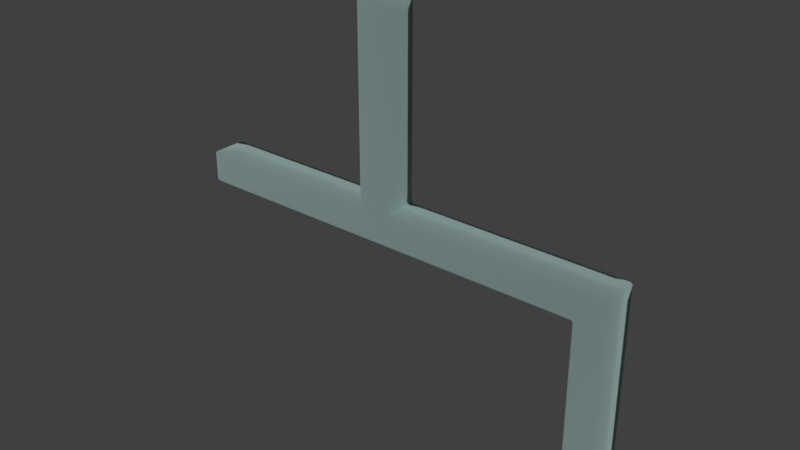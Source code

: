 # Source: peace_1.blend  (saved by Blender 2.79.0; exported with 4.5.12 LTS)
import bpy
from mathutils import Matrix  # noqa: F401  (used for matrix-valued properties, if any)

bpy.ops.wm.read_factory_settings(use_empty=True)
scene = bpy.context.scene
scene.name = 'Scene'

# ---- collections
col_collection_1 = bpy.data.collections.new('Collection 1'); scene.collection.children.link(col_collection_1)

# ---- materials (node trees are filled in below, after node groups)
mat_material_004 = bpy.data.materials.new('Material.004')
mat_material_004.alpha_threshold = 0.0
mat_material_004.roughness = 0.5

# ---- material node trees
mat_material_004.use_nodes = True; mat_material_004.node_tree.nodes.clear()
_N = mat_material_004.node_tree.nodes; _L = mat_material_004.node_tree.links
n0 = _N.new('ShaderNodeOutputMaterial'); n0.name = 'Material Output'; n0.location = (300, 300)
n1 = _N.new('ShaderNodeBsdfAnisotropic'); n1.name = 'Glossy BSDF'; n1.location = (10, 300)
n1.distribution = 'GGX'
n1.inputs[0].default_value = (0.5776, 0.7991, 0.7758, 1.0)
n1.inputs[1].default_value = 1.0
_L.new(n1.outputs[0], n0.inputs[0])
n0.is_active_output = True

# ---- world
world_world = bpy.data.worlds.new('World'); scene.world = world_world
world_world.color = (0.05088, 0.05088, 0.05088)
world_world.use_sun_shadow = False
world_world.sun_shadow_jitter_overblur = 0.0
world_world.cycles.sampling_method = 'MANUAL'

# ---- meshes
me_plane_000 = bpy.data.meshes.new('Plane.000')
me_plane_000.from_pydata([(0.3786, -0.8714, 0.0), (0.3786, -0.8786, 0.0), (0.3714, -0.8786, 0.0), (0.3714, -0.8714, 0.0), (0.3161, -0.8714, 0.0), (0.3161, -0.8786, 0.0), (0.3089, -0.8786, 0.0), (0.3089, -0.8714, 0.0), (0.2536, -0.8714, 0.0), (0.2536, -0.8786, 0.0), (0.2464, -0.8786, 0.0), (0.2464, -0.8714, 0.0), (0.1911, -0.8714, 0.0), (0.1911, -0.8786, 0.0), (0.1839, -0.8786, 0.0), (0.1839, -0.8714, 0.0), (0.1286, -0.8714, 0.0), (0.1286, -0.8786, 0.0), (0.1214, -0.8786, 0.0), (0.1214, -0.8714, 0.0), (0.06612, -0.8714, 0.0), (0.06612, -0.8786, 0.0), (0.05888, -0.8786, 0.0), (0.05888, -0.8714, 0.0), (0.00362, -0.8714, 0.0), (0.00362, -0.8786, 0.0), (-0.00362, -0.8786, 0.0), (-0.00362, -0.8714, 0.0), (0.00362, -0.8161, 0.0), (-0.00362, -0.8161, 0.0), (-0.00362, -0.8089, 0.0), (0.00362, -0.8089, 0.0), (0.00362, -0.7536, 0.0), (-0.00362, -0.7536, 0.0), (-0.00362, -0.7464, 0.0), (0.00362, -0.7464, 0.0), (0.00362, -0.6911, 0.0), (-0.00362, -0.6911, 0.0), (-0.00362, -0.6839, 0.0), (0.00362, -0.6839, 0.0), (0.00362, -0.6286, 0.0), (-0.00362, -0.6286, 0.0), (-0.00362, -0.6214, 0.0), (0.00362, -0.6214, 0.0), (0.00362, -0.5661, 0.0), (-0.00362, -0.5661, 0.0), (-0.00362, -0.5589, 0.0), (0.00362, -0.5589, 0.0), (0.00362, -0.5036, 0.0), (-0.00362, -0.5036, 0.0), (-0.00362, -0.4964, 0.0), (0.00362, -0.4964, 0.0), (0.00362, -0.4339, 0.0), (0.00362, -0.4411, 0.0), (-0.00362, -0.4411, 0.0), (-0.00362, -0.4339, 0.0), (-0.05888, -0.4339, 0.0), (-0.05888, -0.4411, 0.0), (-0.06612, -0.4411, 0.0), (-0.06612, -0.4339, 0.0), (-0.1214, -0.4339, 0.0), (-0.1214, -0.4411, 0.0), (-0.1286, -0.4411, 0.0), (-0.1286, -0.4339, 0.0), (-0.1839, -0.4339, 0.0), (-0.1839, -0.4411, 0.0), (-0.1911, -0.4411, 0.0), (-0.1911, -0.4339, 0.0), (-0.2464, -0.4339, 0.0), (-0.2464, -0.4411, 0.0), (-0.2536, -0.4411, 0.0), (-0.2536, -0.4339, 0.0), (-0.3089, -0.4339, 0.0), (-0.3089, -0.4411, 0.0), (-0.3161, -0.4411, 0.0), (-0.3161, -0.4339, 0.0), (-0.3714, -0.4339, 0.0), (-0.3714, -0.4411, 0.0), (-0.3786, -0.4411, 0.0), (-0.3786, -0.4339, 0.0), (0.00362, -0.3786, 0.0), (-0.00362, -0.3786, 0.0), (-0.00362, -0.3714, 0.0), (0.00362, -0.3714, 0.0), (-0.00362, -0.4724, 0.0), (-0.00362, -0.4651, 0.0), (0.00362, -0.4651, 0.0), (0.00362, -0.4724, 0.0), (-0.06612, -0.4651, 0.0), (-0.05888, -0.4651, 0.0), (-0.05888, -0.4688, 0.00362), (-0.06612, -0.4688, 0.00362), (0.00362, -0.3161, 0.0), (-0.00362, -0.3161, 0.0), (-0.00362, -0.3089, 0.0), (0.00362, -0.3089, 0.0), (-0.1286, -0.4651, 0.0), (-0.1214, -0.4651, 0.0), (-0.1214, -0.4688, 0.00362), (-0.1286, -0.4688, 0.00362), (-0.1911, -0.4651, 0.0), (-0.1839, -0.4651, 0.0), (-0.1839, -0.4688, 0.00362), (-0.1911, -0.4688, 0.00362), (0.00362, -0.2536, 0.0), (-0.00362, -0.2536, 0.0), (-0.00362, -0.2464, 0.0), (0.00362, -0.2464, 0.0), (-0.2536, -0.4651, 0.0), (-0.2464, -0.4651, 0.0), (-0.2464, -0.4688, 0.00362), (-0.2536, -0.4688, 0.00362), (-0.3161, -0.4651, 0.0), (-0.3089, -0.4651, 0.0), (-0.3089, -0.4688, 0.00362), (-0.3161, -0.4688, 0.00362), (0.00362, -0.1911, 0.0), (-0.00362, -0.1911, 0.0), (-0.00362, -0.1839, 0.0), (0.00362, -0.1839, 0.0), (-0.3786, -0.4688, 0.00362), (-0.3786, -0.4651, 0.0), (-0.3714, -0.4651, 0.0), (-0.3714, -0.4688, 0.00362), (0.00362, -0.1286, 0.0), (-0.00362, -0.1286, 0.0), (-0.00362, -0.1214, 0.0), (0.00362, -0.1214, 0.0), (0.00362, -0.06612, 0.0), (-0.00362, -0.06612, 0.0), (-0.00362, -0.05888, 0.0), (0.00362, -0.05888, 0.0), (0.4026, -0.9062, 0.00362), (0.4026, -0.9026, 0.0), (0.4062, -0.9026, 0.00362), (0.03487, -0.9062, 0.00362), (0.02763, -0.9062, 0.00362), (0.02763, -0.9026, 0.0), (0.03487, -0.9026, 0.0), (-0.02763, -0.9062, 0.00362), (-0.03125, -0.9026, 0.00362), (-0.02763, -0.9026, 0.0), (-0.00362, -0.03487, 0.0), (-0.00362, -0.03125, 0.00362), (0.00362, -0.03125, 0.00362), (0.00362, -0.03487, 0.0), (0.3714, -0.9062, 0.00362), (0.3714, -0.9026, 0.0), (0.3786, -0.9026, 0.0), (0.3786, -0.9062, 0.00362), (0.3089, -0.9062, 0.00362), (0.3089, -0.9026, 0.0), (0.3161, -0.9026, 0.0), (0.3161, -0.9062, 0.00362), (0.2464, -0.9062, 0.00362), (0.2464, -0.9026, 0.0), (0.2536, -0.9026, 0.0), (0.2536, -0.9062, 0.00362), (0.1839, -0.9062, 0.00362), (0.1839, -0.9026, 0.0), (0.1911, -0.9026, 0.0), (0.1911, -0.9062, 0.00362), (0.1214, -0.9062, 0.00362), (0.1214, -0.9026, 0.0), (0.1286, -0.9026, 0.0), (0.1286, -0.9062, 0.00362), (0.05888, -0.9062, 0.00362), (0.05888, -0.9026, 0.0), (0.06612, -0.9026, 0.0), (0.06612, -0.9062, 0.00362), (-0.00362, -0.9062, 0.00362), (-0.00362, -0.9026, 0.0), (0.00362, -0.9026, 0.0), (0.00362, -0.9062, 0.00362), (-0.4062, -0.4411, 0.00362), (-0.4062, -0.4339, 0.00362), (-0.4026, -0.4339, 0.0), (-0.4026, -0.4411, 0.0), (-0.4026, -0.4688, 0.00362), (-0.4062, -0.4651, 0.00362), (-0.4026, -0.4651, 0.0), (-0.4026, -0.4062, 0.00362), (-0.4026, -0.4099, 0.0), (-0.4062, -0.4099, 0.00362), (-0.3786, -0.4062, 0.00362), (-0.3714, -0.4062, 0.00362), (-0.3714, -0.4099, 0.0), (-0.3786, -0.4099, 0.0), (-0.3161, -0.4099, 0.0), (-0.3161, -0.4062, 0.00362), (-0.3089, -0.4062, 0.00362), (-0.3089, -0.4099, 0.0), (-0.2536, -0.4099, 0.0), (-0.2536, -0.4062, 0.00362), (-0.2464, -0.4062, 0.00362), (-0.2464, -0.4099, 0.0), (-0.1911, -0.4099, 0.0), (-0.1911, -0.4062, 0.00362), (-0.1839, -0.4062, 0.00362), (-0.1839, -0.4099, 0.0), (-0.1286, -0.4099, 0.0), (-0.1286, -0.4062, 0.00362), (-0.1214, -0.4062, 0.00362), (-0.1214, -0.4099, 0.0), (-0.06612, -0.4099, 0.0), (-0.06612, -0.4062, 0.00362), (-0.05888, -0.4062, 0.00362), (-0.05888, -0.4099, 0.0), (-0.00362, -0.4026, 0.0), (0.00362, -0.4026, 0.0), (0.00362, -0.4099, 0.0), (-0.00362, -0.4099, 0.0), (-0.00362, -0.8401, 0.0), (0.00362, -0.8401, 0.0), (0.00362, -0.8474, 0.0), (-0.00362, -0.8474, 0.0), (0.05888, -0.8474, 0.0), (0.05888, -0.8438, 0.00362), (0.06612, -0.8438, 0.00362), (0.06612, -0.8474, 0.0), (0.1214, -0.8474, 0.0), (0.1214, -0.8438, 0.00362), (0.1286, -0.8438, 0.00362), (0.1286, -0.8474, 0.0), (0.1839, -0.8474, 0.0), (0.1839, -0.8438, 0.00362), (0.1911, -0.8438, 0.00362), (0.1911, -0.8474, 0.0), (0.2464, -0.8474, 0.0), (0.2464, -0.8438, 0.00362), (0.2536, -0.8438, 0.00362), (0.2536, -0.8474, 0.0), (0.3089, -0.8474, 0.0), (0.3089, -0.8438, 0.00362), (0.3161, -0.8438, 0.00362), (0.3161, -0.8474, 0.0), (0.3714, -0.8474, 0.0), (0.3714, -0.8438, 0.00362), (0.3786, -0.8438, 0.00362), (0.3786, -0.8474, 0.0), (-0.02763, -0.8786, 0.0), (-0.03125, -0.8786, 0.00362), (-0.03125, -0.8714, 0.00362), (-0.02763, -0.8714, 0.0), (-0.02763, -0.8089, 0.0), (-0.02763, -0.8161, 0.0), (-0.03125, -0.8161, 0.00362), (-0.03125, -0.8089, 0.00362), (-0.02763, -0.7464, 0.0), (-0.02763, -0.7536, 0.0), (-0.03125, -0.7536, 0.00362), (-0.03125, -0.7464, 0.00362), (-0.02763, -0.6839, 0.0), (-0.02763, -0.6911, 0.0), (-0.03125, -0.6911, 0.00362), (-0.03125, -0.6839, 0.00362), (-0.02763, -0.6214, 0.0), (-0.02763, -0.6286, 0.0), (-0.03125, -0.6286, 0.00362), (-0.03125, -0.6214, 0.00362), (-0.02763, -0.5589, 0.0), (-0.02763, -0.5661, 0.0), (-0.03125, -0.5661, 0.00362), (-0.03125, -0.5589, 0.00362), (-0.02763, -0.4964, 0.0), (-0.02763, -0.5036, 0.0), (-0.03125, -0.5036, 0.00362), (-0.03125, -0.4964, 0.00362), (-0.03487, -0.4411, 0.0), (-0.03487, -0.4339, 0.0), (-0.02763, -0.4339, 0.0), (-0.02763, -0.4411, 0.0), (-0.02763, -0.3714, 0.0), (-0.02763, -0.3786, 0.0), (-0.03125, -0.3786, 0.00362), (-0.03125, -0.3714, 0.00362), (-0.02763, -0.3089, 0.0), (-0.02763, -0.3161, 0.0), (-0.03125, -0.3161, 0.00362), (-0.03125, -0.3089, 0.00362), (-0.02763, -0.2464, 0.0), (-0.02763, -0.2536, 0.0), (-0.03125, -0.2536, 0.00362), (-0.03125, -0.2464, 0.00362), (-0.02763, -0.1839, 0.0), (-0.02763, -0.1911, 0.0), (-0.03125, -0.1911, 0.00362), (-0.03125, -0.1839, 0.00362), (-0.02763, -0.1214, 0.0), (-0.02763, -0.1286, 0.0), (-0.03125, -0.1286, 0.00362), (-0.03125, -0.1214, 0.00362), (-0.02763, -0.05888, 0.0), (-0.02763, -0.06612, 0.0), (-0.03125, -0.06612, 0.00362), (-0.03125, -0.05888, 0.00362), (-0.02763, -0.03125, 0.00362), (-0.02763, -0.03487, 0.0), (-0.03125, -0.03487, 0.00362), (-0.03487, -0.4062, 0.00362), (-0.03125, -0.4026, 0.00362), (-0.02763, -0.4026, 0.0), (-0.02763, -0.4099, 0.0), (-0.03487, -0.4099, 0.0), (-0.03487, -0.4688, 0.00362), (-0.03487, -0.4651, 0.0), (-0.02763, -0.4651, 0.0), (-0.02763, -0.4724, 0.0), (-0.03125, -0.4724, 0.00362), (-0.02763, -0.8401, 0.0), (-0.02763, -0.8474, 0.0), (-0.03125, -0.8474, 0.00362), (-0.03125, -0.8401, 0.00362), (0.02763, -0.8786, 0.0), (0.02763, -0.8714, 0.0), (0.03487, -0.8714, 0.0), (0.03487, -0.8786, 0.0), (0.02763, -0.8089, 0.0), (0.03125, -0.8089, 0.00362), (0.03125, -0.8161, 0.00362), (0.02763, -0.8161, 0.0), (0.02763, -0.7464, 0.0), (0.03125, -0.7464, 0.00362), (0.03125, -0.7536, 0.00362), (0.02763, -0.7536, 0.0), (0.02763, -0.6839, 0.0), (0.03125, -0.6839, 0.00362), (0.03125, -0.6911, 0.00362), (0.02763, -0.6911, 0.0), (0.02763, -0.6214, 0.0), (0.03125, -0.6214, 0.00362), (0.03125, -0.6286, 0.00362), (0.02763, -0.6286, 0.0), (0.02763, -0.5589, 0.0), (0.03125, -0.5589, 0.00362), (0.03125, -0.5661, 0.00362), (0.02763, -0.5661, 0.0), (0.02763, -0.4964, 0.0), (0.03125, -0.4964, 0.00362), (0.03125, -0.5036, 0.00362), (0.02763, -0.5036, 0.0), (0.02763, -0.4411, 0.0), (0.02763, -0.4339, 0.0), (0.03125, -0.4339, 0.00362), (0.03125, -0.4411, 0.00362), (0.02763, -0.3714, 0.0), (0.03125, -0.3714, 0.00362), (0.03125, -0.3786, 0.00362), (0.02763, -0.3786, 0.0), (0.02763, -0.3089, 0.0), (0.03125, -0.3089, 0.00362), (0.03125, -0.3161, 0.00362), (0.02763, -0.3161, 0.0), (0.02763, -0.2464, 0.0), (0.03125, -0.2464, 0.00362), (0.03125, -0.2536, 0.00362), (0.02763, -0.2536, 0.0), (0.02763, -0.1839, 0.0), (0.03125, -0.1839, 0.00362), (0.03125, -0.1911, 0.00362), (0.02763, -0.1911, 0.0), (0.02763, -0.1214, 0.0), (0.03125, -0.1214, 0.00362), (0.03125, -0.1286, 0.00362), (0.02763, -0.1286, 0.0), (0.02763, -0.05888, 0.0), (0.03125, -0.05888, 0.00362), (0.03125, -0.06612, 0.00362), (0.02763, -0.06612, 0.0), (0.02763, -0.03125, 0.00362), (0.03125, -0.03487, 0.00362), (0.02763, -0.03487, 0.0), (0.02763, -0.4026, 0.0), (0.03125, -0.4026, 0.00362), (0.03125, -0.4099, 0.00362), (0.02763, -0.4099, 0.0), (0.02763, -0.4724, 0.0), (0.02763, -0.4651, 0.0), (0.03125, -0.4651, 0.00362), (0.03125, -0.4724, 0.00362), (0.02763, -0.8401, 0.0), (0.03125, -0.8401, 0.00362), (0.03487, -0.8438, 0.00362), (0.03487, -0.8474, 0.0), (0.02763, -0.8474, 0.0), (0.4026, -0.8786, 0.0), (0.4026, -0.8714, 0.0), (0.4062, -0.8714, 0.00362), (0.4062, -0.8786, 0.00362), (0.4026, -0.8438, 0.00362), (0.4062, -0.8474, 0.00362), (0.4026, -0.8474, 0.0), (0.4026, -0.8786, 0.2), (0.4062, -0.8786, 0.1964), (0.4062, -0.8714, 0.1964), (0.4026, -0.8714, 0.2), (0.3786, -0.8714, 0.2), (0.3714, -0.8714, 0.2), (0.3714, -0.8786, 0.2), (0.3786, -0.8786, 0.2), (0.3161, -0.8714, 0.2), (0.3089, -0.8714, 0.2), (0.3089, -0.8786, 0.2), (0.3161, -0.8786, 0.2), (0.2536, -0.8714, 0.2), (0.2464, -0.8714, 0.2), (0.2464, -0.8786, 0.2), (0.2536, -0.8786, 0.2), (0.1911, -0.8714, 0.2), (0.1839, -0.8714, 0.2), (0.1839, -0.8786, 0.2), (0.1911, -0.8786, 0.2), (0.1286, -0.8714, 0.2), (0.1214, -0.8714, 0.2), (0.1214, -0.8786, 0.2), (0.1286, -0.8786, 0.2), (0.06612, -0.8714, 0.2), (0.05888, -0.8714, 0.2), (0.05888, -0.8786, 0.2), (0.06612, -0.8786, 0.2), (0.02763, -0.8786, 0.2), (0.03487, -0.8786, 0.2), (0.03487, -0.8714, 0.2), (0.02763, -0.8714, 0.2), (0.00362, -0.8714, 0.2), (-0.00362, -0.8714, 0.2), (-0.00362, -0.8786, 0.2), (0.00362, -0.8786, 0.2), (0.02763, -0.8089, 0.2), (0.02763, -0.8161, 0.2), (0.03125, -0.8161, 0.1964), (0.03125, -0.8089, 0.1964), (0.00362, -0.8161, 0.2), (0.00362, -0.8089, 0.2), (-0.00362, -0.8089, 0.2), (-0.00362, -0.8161, 0.2), (0.02763, -0.7464, 0.2), (0.02763, -0.7536, 0.2), (0.03125, -0.7536, 0.1964), (0.03125, -0.7464, 0.1964), (0.00362, -0.7536, 0.2), (0.00362, -0.7464, 0.2), (-0.00362, -0.7464, 0.2), (-0.00362, -0.7536, 0.2), (0.02763, -0.6839, 0.2), (0.02763, -0.6911, 0.2), (0.03125, -0.6911, 0.1964), (0.03125, -0.6839, 0.1964), (0.00362, -0.6911, 0.2), (0.00362, -0.6839, 0.2), (-0.00362, -0.6839, 0.2), (-0.00362, -0.6911, 0.2), (0.02763, -0.6214, 0.2), (0.02763, -0.6286, 0.2), (0.03125, -0.6286, 0.1964), (0.03125, -0.6214, 0.1964), (0.00362, -0.6286, 0.2), (0.00362, -0.6214, 0.2), (-0.00362, -0.6214, 0.2), (-0.00362, -0.6286, 0.2), (0.02763, -0.5589, 0.2), (0.02763, -0.5661, 0.2), (0.03125, -0.5661, 0.1964), (0.03125, -0.5589, 0.1964), (0.00362, -0.5661, 0.2), (0.00362, -0.5589, 0.2), (-0.00362, -0.5589, 0.2), (-0.00362, -0.5661, 0.2), (0.02763, -0.4964, 0.2), (0.02763, -0.5036, 0.2), (0.03125, -0.5036, 0.1964), (0.03125, -0.4964, 0.1964), (0.00362, -0.5036, 0.2), (0.00362, -0.4964, 0.2), (-0.00362, -0.4964, 0.2), (-0.00362, -0.5036, 0.2), (0.02763, -0.4411, 0.2), (0.03125, -0.4411, 0.1964), (0.03125, -0.4339, 0.1964), (0.02763, -0.4339, 0.2), (0.00362, -0.4339, 0.2), (-0.00362, -0.4339, 0.2), (-0.00362, -0.4411, 0.2), (0.00362, -0.4411, 0.2), (-0.03487, -0.4411, 0.2), (-0.02763, -0.4411, 0.2), (-0.02763, -0.4339, 0.2), (-0.03487, -0.4339, 0.2), (-0.05888, -0.4339, 0.2), (-0.06612, -0.4339, 0.2), (-0.06612, -0.4411, 0.2), (-0.05888, -0.4411, 0.2), (-0.1214, -0.4339, 0.2), (-0.1286, -0.4339, 0.2), (-0.1286, -0.4411, 0.2), (-0.1214, -0.4411, 0.2), (-0.1839, -0.4339, 0.2), (-0.1911, -0.4339, 0.2), (-0.1911, -0.4411, 0.2), (-0.1839, -0.4411, 0.2), (-0.2464, -0.4339, 0.2), (-0.2536, -0.4339, 0.2), (-0.2536, -0.4411, 0.2), (-0.2464, -0.4411, 0.2), (-0.3089, -0.4339, 0.2), (-0.3161, -0.4339, 0.2), (-0.3161, -0.4411, 0.2), (-0.3089, -0.4411, 0.2), (-0.3714, -0.4339, 0.2), (-0.3786, -0.4339, 0.2), (-0.3786, -0.4411, 0.2), (-0.3714, -0.4411, 0.2), (0.02763, -0.3714, 0.2), (0.02763, -0.3786, 0.2), (0.03125, -0.3786, 0.1964), (0.03125, -0.3714, 0.1964), (0.00362, -0.3786, 0.2), (0.00362, -0.3714, 0.2), (-0.00362, -0.3714, 0.2), (-0.00362, -0.3786, 0.2), (0.02763, -0.3089, 0.2), (0.02763, -0.3161, 0.2), (0.03125, -0.3161, 0.1964), (0.03125, -0.3089, 0.1964), (0.00362, -0.3161, 0.2), (0.00362, -0.3089, 0.2), (-0.00362, -0.3089, 0.2), (-0.00362, -0.3161, 0.2), (0.02763, -0.2464, 0.2), (0.02763, -0.2536, 0.2), (0.03125, -0.2536, 0.1964), (0.03125, -0.2464, 0.1964), (0.00362, -0.2536, 0.2), (0.00362, -0.2464, 0.2), (-0.00362, -0.2464, 0.2), (-0.00362, -0.2536, 0.2), (0.02763, -0.1839, 0.2), (0.02763, -0.1911, 0.2), (0.03125, -0.1911, 0.1964), (0.03125, -0.1839, 0.1964), (0.00362, -0.1911, 0.2), (0.00362, -0.1839, 0.2), (-0.00362, -0.1839, 0.2), (-0.00362, -0.1911, 0.2), (0.02763, -0.1214, 0.2), (0.02763, -0.1286, 0.2), (0.03125, -0.1286, 0.1964), (0.03125, -0.1214, 0.1964), (0.00362, -0.1286, 0.2), (0.00362, -0.1214, 0.2), (-0.00362, -0.1214, 0.2), (-0.00362, -0.1286, 0.2), (0.02763, -0.05888, 0.2), (0.02763, -0.06612, 0.2), (0.03125, -0.06612, 0.1964), (0.03125, -0.05888, 0.1964), (0.00362, -0.06612, 0.2), (0.00362, -0.05888, 0.2), (-0.00362, -0.05888, 0.2), (-0.00362, -0.06612, 0.2), (-0.00362, -0.9062, 0.1964), (0.00362, -0.9062, 0.1964), (0.00362, -0.9026, 0.2), (-0.00362, -0.9026, 0.2), (-0.02763, -0.9062, 0.1964), (-0.02763, -0.9026, 0.2), (-0.03125, -0.9026, 0.1964), (0.05888, -0.9062, 0.1964), (0.06612, -0.9062, 0.1964), (0.06612, -0.9026, 0.2), (0.05888, -0.9026, 0.2), (0.03487, -0.9062, 0.1964), (0.03487, -0.9026, 0.2), (0.02763, -0.9026, 0.2), (0.02763, -0.9062, 0.1964), (0.1214, -0.9062, 0.1964), (0.1286, -0.9062, 0.1964), (0.1286, -0.9026, 0.2), (0.1214, -0.9026, 0.2), (0.1839, -0.9062, 0.1964), (0.1911, -0.9062, 0.1964), (0.1911, -0.9026, 0.2), (0.1839, -0.9026, 0.2), (0.2464, -0.9062, 0.1964), (0.2536, -0.9062, 0.1964), (0.2536, -0.9026, 0.2), (0.2464, -0.9026, 0.2), (0.3089, -0.9062, 0.1964), (0.3161, -0.9062, 0.1964), (0.3161, -0.9026, 0.2), (0.3089, -0.9026, 0.2), (0.3714, -0.9062, 0.1964), (0.3786, -0.9062, 0.1964), (0.3786, -0.9026, 0.2), (0.3714, -0.9026, 0.2), (-0.3786, -0.4688, 0.1964), (-0.3714, -0.4688, 0.1964), (-0.3714, -0.4651, 0.2), (-0.3786, -0.4651, 0.2), (-0.4026, -0.4688, 0.1964), (-0.4026, -0.4651, 0.2), (-0.4062, -0.4651, 0.1964), (-0.3786, -0.4062, 0.1964), (-0.3786, -0.4099, 0.2), (-0.3714, -0.4099, 0.2), (-0.3714, -0.4062, 0.1964), (-0.4026, -0.4062, 0.1964), (-0.4062, -0.4099, 0.1964), (-0.4026, -0.4099, 0.2), (-0.4062, -0.4411, 0.1964), (-0.4026, -0.4411, 0.2), (-0.4026, -0.4339, 0.2), (-0.4062, -0.4339, 0.1964), (0.4026, -0.9062, 0.1964), (0.4062, -0.9026, 0.1964), (0.4026, -0.9026, 0.2), (-0.00362, -0.03487, 0.2), (0.00362, -0.03487, 0.2), (0.00362, -0.03125, 0.1964), (-0.00362, -0.03125, 0.1964), (-0.00362, -0.4724, 0.2), (0.00362, -0.4724, 0.2), (0.00362, -0.4651, 0.2), (-0.00362, -0.4651, 0.2), (-0.00362, -0.4026, 0.2), (-0.00362, -0.4099, 0.2), (0.00362, -0.4099, 0.2), (0.00362, -0.4026, 0.2), (-0.3161, -0.4651, 0.2), (-0.3161, -0.4688, 0.1964), (-0.3089, -0.4688, 0.1964), (-0.3089, -0.4651, 0.2), (-0.2536, -0.4651, 0.2), (-0.2536, -0.4688, 0.1964), (-0.2464, -0.4688, 0.1964), (-0.2464, -0.4651, 0.2), (-0.1911, -0.4651, 0.2), (-0.1911, -0.4688, 0.1964), (-0.1839, -0.4688, 0.1964), (-0.1839, -0.4651, 0.2), (-0.1286, -0.4651, 0.2), (-0.1286, -0.4688, 0.1964), (-0.1214, -0.4688, 0.1964), (-0.1214, -0.4651, 0.2), (-0.06612, -0.4651, 0.2), (-0.06612, -0.4688, 0.1964), (-0.05888, -0.4688, 0.1964), (-0.05888, -0.4651, 0.2), (-0.00362, -0.8401, 0.2), (-0.00362, -0.8474, 0.2), (0.00362, -0.8474, 0.2), (0.00362, -0.8401, 0.2), (0.02763, -0.03125, 0.1964), (0.02763, -0.03487, 0.2), (0.03125, -0.03487, 0.1964), (-0.3161, -0.4099, 0.2), (-0.3089, -0.4099, 0.2), (-0.3089, -0.4062, 0.1964), (-0.3161, -0.4062, 0.1964), (-0.2536, -0.4099, 0.2), (-0.2464, -0.4099, 0.2), (-0.2464, -0.4062, 0.1964), (-0.2536, -0.4062, 0.1964), (-0.1911, -0.4099, 0.2), (-0.1839, -0.4099, 0.2), (-0.1839, -0.4062, 0.1964), (-0.1911, -0.4062, 0.1964), (-0.1286, -0.4099, 0.2), (-0.1214, -0.4099, 0.2), (-0.1214, -0.4062, 0.1964), (-0.1286, -0.4062, 0.1964), (-0.06612, -0.4099, 0.2), (-0.05888, -0.4099, 0.2), (-0.05888, -0.4062, 0.1964), (-0.06612, -0.4062, 0.1964), (0.02763, -0.4026, 0.2), (0.02763, -0.4099, 0.2), (0.03125, -0.4099, 0.1964), (0.03125, -0.4026, 0.1964), (-0.03487, -0.4062, 0.1964), (-0.03487, -0.4099, 0.2), (-0.02763, -0.4099, 0.2), (-0.02763, -0.4026, 0.2), (-0.03125, -0.4026, 0.1964), (0.02763, -0.4724, 0.2), (0.03125, -0.4724, 0.1964), (0.03125, -0.4651, 0.1964), (0.02763, -0.4651, 0.2), (-0.03487, -0.4688, 0.1964), (-0.03125, -0.4724, 0.1964), (-0.02763, -0.4724, 0.2), (-0.02763, -0.4651, 0.2), (-0.03487, -0.4651, 0.2), (0.05888, -0.8474, 0.2), (0.06612, -0.8474, 0.2), (0.06612, -0.8438, 0.1964), (0.05888, -0.8438, 0.1964), (0.1214, -0.8474, 0.2), (0.1286, -0.8474, 0.2), (0.1286, -0.8438, 0.1964), (0.1214, -0.8438, 0.1964), (0.1839, -0.8474, 0.2), (0.1911, -0.8474, 0.2), (0.1911, -0.8438, 0.1964), (0.1839, -0.8438, 0.1964), (0.2464, -0.8474, 0.2), (0.2536, -0.8474, 0.2), (0.2536, -0.8438, 0.1964), (0.2464, -0.8438, 0.1964), (0.3089, -0.8474, 0.2), (0.3161, -0.8474, 0.2), (0.3161, -0.8438, 0.1964), (0.3089, -0.8438, 0.1964), (0.3714, -0.8474, 0.2), (0.3786, -0.8474, 0.2), (0.3786, -0.8438, 0.1964), (0.3714, -0.8438, 0.1964), (0.4026, -0.8438, 0.1964), (0.4026, -0.8474, 0.2), (0.4062, -0.8474, 0.1964), (0.02763, -0.8401, 0.2), (0.02763, -0.8474, 0.2), (0.03487, -0.8474, 0.2), (0.03487, -0.8438, 0.1964), (0.03125, -0.8401, 0.1964), (-0.02763, -0.8786, 0.2), (-0.02763, -0.8714, 0.2), (-0.03125, -0.8714, 0.1964), (-0.03125, -0.8786, 0.1964), (-0.02763, -0.8089, 0.2), (-0.03125, -0.8089, 0.1964), (-0.03125, -0.8161, 0.1964), (-0.02763, -0.8161, 0.2), (-0.02763, -0.7464, 0.2), (-0.03125, -0.7464, 0.1964), (-0.03125, -0.7536, 0.1964), (-0.02763, -0.7536, 0.2), (-0.02763, -0.6839, 0.2), (-0.03125, -0.6839, 0.1964), (-0.03125, -0.6911, 0.1964), (-0.02763, -0.6911, 0.2), (-0.02763, -0.6214, 0.2), (-0.03125, -0.6214, 0.1964), (-0.03125, -0.6286, 0.1964), (-0.02763, -0.6286, 0.2), (-0.02763, -0.5589, 0.2), (-0.03125, -0.5589, 0.1964), (-0.03125, -0.5661, 0.1964), (-0.02763, -0.5661, 0.2), (-0.02763, -0.4964, 0.2), (-0.03125, -0.4964, 0.1964), (-0.03125, -0.5036, 0.1964), (-0.02763, -0.5036, 0.2), (-0.02763, -0.3714, 0.2), (-0.03125, -0.3714, 0.1964), (-0.03125, -0.3786, 0.1964), (-0.02763, -0.3786, 0.2), (-0.02763, -0.3089, 0.2), (-0.03125, -0.3089, 0.1964), (-0.03125, -0.3161, 0.1964), (-0.02763, -0.3161, 0.2), (-0.02763, -0.2464, 0.2), (-0.03125, -0.2464, 0.1964), (-0.03125, -0.2536, 0.1964), (-0.02763, -0.2536, 0.2), (-0.02763, -0.1839, 0.2), (-0.03125, -0.1839, 0.1964), (-0.03125, -0.1911, 0.1964), (-0.02763, -0.1911, 0.2), (-0.02763, -0.1214, 0.2), (-0.03125, -0.1214, 0.1964), (-0.03125, -0.1286, 0.1964), (-0.02763, -0.1286, 0.2), (-0.02763, -0.05888, 0.2), (-0.03125, -0.05888, 0.1964), (-0.03125, -0.06612, 0.1964), (-0.02763, -0.06612, 0.2), (-0.02763, -0.03125, 0.1964), (-0.03125, -0.03487, 0.1964), (-0.02763, -0.03487, 0.2), (-0.02763, -0.8401, 0.2), (-0.03125, -0.8401, 0.1964), (-0.03125, -0.8474, 0.1964), (-0.02763, -0.8474, 0.2)], [], [(149, 132, 613, 592), (131, 145, 371, 365), (178, 120, 595, 599), (114, 111, 633, 630), (102, 99, 641, 638), (209, 80, 348, 372), (86, 53, 341, 377), (272, 277, 93, 82), (83, 92, 352, 345), (176, 182, 187, 79), (76, 186, 188, 75), (72, 191, 192, 71), (68, 195, 196, 67), (56, 207, 303, 269), (52, 210, 375, 342), (51, 87, 376, 337), (47, 48, 340, 333), (43, 44, 336, 329), (39, 40, 332, 325), (213, 28, 320, 380), (244, 249, 33, 30), (24, 214, 384, 314), (315, 383, 216, 23), (138, 316, 22, 167), (20, 219, 220, 19), (16, 223, 224, 15), (12, 227, 228, 11), (0, 239, 391, 386), (89, 57, 268, 305), (97, 61, 58, 88), (101, 65, 62, 96), (109, 69, 66, 100), (113, 73, 70, 108), (122, 77, 74, 112), (180, 177, 78, 121), (152, 5, 2, 147), (156, 9, 6, 151), (160, 13, 10, 155), (164, 17, 14, 159), (168, 21, 18, 163), (172, 25, 313, 137), (31, 32, 324, 317), (64, 199, 200, 63), (60, 203, 204, 59), (243, 310, 215, 27), (270, 302, 211, 55), (141, 240, 26, 171), (35, 36, 328, 321), (309, 245, 29, 212), (248, 253, 37, 34), (252, 257, 41, 38), (256, 261, 45, 42), (260, 265, 49, 46), (306, 271, 54, 85), (90, 304, 688, 646), (264, 307, 84, 50), (301, 273, 81, 208), (276, 281, 105, 94), (280, 285, 117, 106), (284, 289, 125, 118), (288, 293, 129, 126), (292, 297, 142, 130), (8, 231, 232, 7), (4, 235, 236, 3), (557, 552, 653, 617), (549, 544, 553, 556), (541, 536, 545, 548), (533, 528, 537, 540), (682, 624, 519, 756), (622, 687, 476, 483), (525, 520, 529, 532), (517, 512, 521, 524), (611, 509, 603, 608), (508, 505, 655, 604), (504, 501, 659, 656), (500, 497, 663, 660), (496, 493, 667, 664), (486, 481, 625, 681), (473, 468, 684, 621), (465, 460, 469, 472), (457, 452, 461, 464), (449, 444, 453, 456), (780, 648, 435, 732), (441, 436, 445, 448), (726, 425, 649, 783), (422, 417, 693, 722), (572, 570, 418, 421), (416, 413, 697, 694), (412, 409, 701, 698), (408, 405, 705, 702), (404, 401, 709, 706), (647, 692, 484, 491), (643, 644, 490, 495), (639, 640, 494, 499), (635, 636, 498, 503), (631, 632, 502, 507), (597, 628, 506, 511), (600, 598, 510, 610), (589, 594, 398, 403), (585, 590, 402, 407), (581, 586, 406, 411), (577, 582, 410, 415), (569, 578, 414, 419), (562, 573, 420, 427), (433, 428, 437, 440), (492, 489, 671, 668), (488, 487, 680, 672), (565, 563, 426, 725), (691, 623, 482, 485), (424, 423, 721, 650), (729, 434, 443, 736), (651, 720, 429, 432), (733, 442, 451, 740), (737, 450, 459, 744), (741, 458, 467, 748), (745, 466, 475, 752), (480, 479, 676, 626), (753, 518, 527, 760), (749, 474, 620, 690), (627, 675, 513, 516), (757, 526, 535, 764), (761, 534, 543, 768), (765, 542, 551, 772), (769, 550, 559, 776), (773, 558, 616, 779), (400, 397, 713, 710), (396, 395, 718, 714), (110, 103, 637, 634), (189, 185, 605, 658), (381, 319, 430, 724), (107, 116, 360, 353), (183, 175, 612, 607), (123, 115, 629, 596), (225, 222, 699, 704), (119, 124, 364, 357), (184, 181, 606, 602), (139, 170, 560, 564), (378, 344, 477, 686), (134, 388, 393, 614), (153, 146, 591, 588), (318, 323, 438, 431), (322, 327, 446, 439), (143, 296, 777, 619), (326, 331, 454, 447), (330, 335, 462, 455), (246, 312, 781, 731), (334, 339, 470, 463), (311, 242, 727, 782), (338, 379, 685, 471), (369, 144, 618, 652), (389, 238, 715, 717), (373, 347, 514, 678), (250, 247, 730, 735), (237, 234, 711, 716), (346, 351, 522, 515), (254, 251, 734, 739), (233, 230, 707, 712), (343, 374, 677, 478), (258, 255, 738, 743), (229, 226, 703, 708), (350, 355, 530, 523), (262, 259, 742, 747), (217, 382, 723, 696), (354, 359, 538, 531), (266, 263, 746, 751), (221, 218, 695, 700), (358, 363, 546, 539), (308, 267, 750, 689), (299, 206, 673, 679), (362, 367, 554, 547), (241, 140, 566, 728), (205, 202, 669, 674), (366, 370, 654, 555), (173, 136, 574, 561), (278, 275, 754, 759), (201, 198, 665, 670), (387, 390, 719, 394), (174, 179, 601, 609), (274, 300, 683, 755), (197, 194, 661, 666), (593, 615, 392, 399), (169, 162, 575, 568), (282, 279, 758, 763), (193, 190, 657, 662), (135, 166, 567, 571), (165, 158, 579, 576), (286, 283, 762, 767), (161, 154, 583, 580), (290, 287, 766, 771), (98, 91, 645, 642), (157, 150, 587, 584), (294, 291, 770, 775), (95, 104, 356, 349), (127, 128, 368, 361), (298, 295, 774, 778), (0, 1, 2, 3), (4, 5, 6, 7), (8, 9, 10, 11), (12, 13, 14, 15), (16, 17, 18, 19), (20, 21, 22, 23), (24, 25, 26, 27), (28, 29, 30, 31), (32, 33, 34, 35), (36, 37, 38, 39), (40, 41, 42, 43), (44, 45, 46, 47), (48, 49, 50, 51), (52, 53, 54, 55), (56, 57, 58, 59), (60, 61, 62, 63), (64, 65, 66, 67), (68, 69, 70, 71), (72, 73, 74, 75), (76, 77, 78, 79), (80, 81, 82, 83), (84, 85, 86, 87), (88, 89, 90, 91), (92, 93, 94, 95), (96, 97, 98, 99), (100, 101, 102, 103), (104, 105, 106, 107), (108, 109, 110, 111), (112, 113, 114, 115), (116, 117, 118, 119), (120, 121, 122, 123), (124, 125, 126, 127), (128, 129, 130, 131), (132, 133, 134), (135, 136, 137, 138), (139, 140, 141), (142, 143, 144, 145), (146, 147, 148, 149), (150, 151, 152, 153), (154, 155, 156, 157), (158, 159, 160, 161), (162, 163, 164, 165), (166, 167, 168, 169), (170, 171, 172, 173), (174, 175, 176, 177), (178, 179, 180), (181, 182, 183), (184, 185, 186, 187), (188, 189, 190, 191), (192, 193, 194, 195), (196, 197, 198, 199), (200, 201, 202, 203), (204, 205, 206, 207), (208, 209, 210, 211), (212, 213, 214, 215), (216, 217, 218, 219), (220, 221, 222, 223), (224, 225, 226, 227), (228, 229, 230, 231), (232, 233, 234, 235), (236, 237, 238, 239), (240, 241, 242, 243), (244, 245, 246, 247), (248, 249, 250, 251), (252, 253, 254, 255), (256, 257, 258, 259), (260, 261, 262, 263), (264, 265, 266, 267), (268, 269, 270, 271), (272, 273, 274, 275), (276, 277, 278, 279), (280, 281, 282, 283), (284, 285, 286, 287), (288, 289, 290, 291), (292, 293, 294, 295), (296, 297, 298), (299, 300, 301, 302, 303), (304, 305, 306, 307, 308), (309, 310, 311, 312), (313, 314, 315, 316), (317, 318, 319, 320), (321, 322, 323, 324), (325, 326, 327, 328), (329, 330, 331, 332), (333, 334, 335, 336), (337, 338, 339, 340), (341, 342, 343, 344), (345, 346, 347, 348), (349, 350, 351, 352), (353, 354, 355, 356), (357, 358, 359, 360), (361, 362, 363, 364), (365, 366, 367, 368), (369, 370, 371), (372, 373, 374, 375), (376, 377, 378, 379), (380, 381, 382, 383, 384), (385, 386, 387, 388), (389, 390, 391), (392, 393, 394, 395), (396, 397, 398, 399), (400, 401, 402, 403), (404, 405, 406, 407), (408, 409, 410, 411), (412, 413, 414, 415), (416, 417, 418, 419), (420, 421, 422, 423), (424, 425, 426, 427), (428, 429, 430, 431), (432, 433, 434, 435), (436, 437, 438, 439), (440, 441, 442, 443), (444, 445, 446, 447), (448, 449, 450, 451), (452, 453, 454, 455), (456, 457, 458, 459), (460, 461, 462, 463), (464, 465, 466, 467), (468, 469, 470, 471), (472, 473, 474, 475), (476, 477, 478, 479), (480, 481, 482, 483), (484, 485, 486, 487), (488, 489, 490, 491), (492, 493, 494, 495), (496, 497, 498, 499), (500, 501, 502, 503), (504, 505, 506, 507), (508, 509, 510, 511), (512, 513, 514, 515), (516, 517, 518, 519), (520, 521, 522, 523), (524, 525, 526, 527), (528, 529, 530, 531), (532, 533, 534, 535), (536, 537, 538, 539), (540, 541, 542, 543), (544, 545, 546, 547), (548, 549, 550, 551), (552, 553, 554, 555), (556, 557, 558, 559), (560, 561, 562, 563), (564, 565, 566), (567, 568, 569, 570), (571, 572, 573, 574), (575, 576, 577, 578), (579, 580, 581, 582), (583, 584, 585, 586), (587, 588, 589, 590), (591, 592, 593, 594), (595, 596, 597, 598), (599, 600, 601), (602, 603, 604, 605), (606, 607, 608), (609, 610, 611, 612), (613, 614, 615), (616, 617, 618, 619), (620, 621, 622, 623), (624, 625, 626, 627), (628, 629, 630, 631), (632, 633, 634, 635), (636, 637, 638, 639), (640, 641, 642, 643), (644, 645, 646, 647), (648, 649, 650, 651), (652, 653, 654), (655, 656, 657, 658), (659, 660, 661, 662), (663, 664, 665, 666), (667, 668, 669, 670), (671, 672, 673, 674), (675, 676, 677, 678), (679, 680, 681, 682, 683), (684, 685, 686, 687), (688, 689, 690, 691, 692), (693, 694, 695, 696), (697, 698, 699, 700), (701, 702, 703, 704), (705, 706, 707, 708), (709, 710, 711, 712), (713, 714, 715, 716), (717, 718, 719), (720, 721, 722, 723, 724), (725, 726, 727, 728), (729, 730, 731, 732), (733, 734, 735, 736), (737, 738, 739, 740), (741, 742, 743, 744), (745, 746, 747, 748), (749, 750, 751, 752), (753, 754, 755, 756), (757, 758, 759, 760), (761, 762, 763, 764), (765, 766, 767, 768), (769, 770, 771, 772), (773, 774, 775, 776), (777, 778, 779), (780, 781, 782, 783), (385, 1, 0, 386), (2, 5, 4, 3), (6, 9, 8, 7), (10, 13, 12, 11), (14, 17, 16, 15), (18, 21, 20, 19), (313, 25, 24, 314), (320, 28, 31, 317), (324, 32, 35, 321), (328, 36, 39, 325), (332, 40, 43, 329), (336, 44, 47, 333), (340, 48, 51, 337), (341, 53, 52, 342), (268, 57, 56, 269), (58, 61, 60, 59), (62, 65, 64, 63), (66, 69, 68, 67), (70, 73, 72, 71), (74, 77, 76, 75), (348, 80, 83, 345), (352, 92, 95, 349), (356, 104, 107, 353), (360, 116, 119, 357), (364, 124, 127, 361), (368, 128, 131, 365), (170, 139, 141, 171), (166, 135, 138, 167), (162, 169, 168, 163), (158, 165, 164, 159), (154, 161, 160, 155), (150, 157, 156, 151), (146, 153, 152, 147), (120, 178, 180, 121), (187, 182, 181, 184), (179, 174, 177, 180), (78, 177, 176, 79), (175, 183, 182, 176), (136, 173, 172, 137), (132, 149, 148, 133), (130, 142, 145, 131), (126, 129, 128, 127), (118, 125, 124, 119), (106, 117, 116, 107), (94, 105, 104, 95), (82, 93, 92, 83), (50, 84, 87, 51), (208, 81, 80, 209), (121, 78, 77, 122), (112, 74, 73, 113), (108, 70, 69, 109), (100, 66, 65, 101), (96, 62, 61, 97), (88, 58, 57, 89), (85, 54, 53, 86), (46, 49, 48, 47), (42, 45, 44, 43), (38, 41, 40, 39), (34, 37, 36, 35), (30, 33, 32, 31), (212, 29, 28, 213), (171, 26, 25, 172), (167, 22, 21, 168), (163, 18, 17, 164), (159, 14, 13, 160), (155, 10, 9, 156), (151, 6, 5, 152), (147, 2, 1, 148), (371, 145, 144, 369), (79, 187, 186, 76), (75, 188, 191, 72), (71, 192, 195, 68), (67, 196, 199, 64), (63, 200, 203, 60), (59, 204, 207, 56), (55, 211, 210, 52), (375, 210, 209, 372), (303, 207, 206, 299), (204, 203, 202, 205), (200, 199, 198, 201), (196, 195, 194, 197), (192, 191, 190, 193), (188, 186, 185, 189), (376, 87, 86, 377), (304, 90, 89, 305), (91, 98, 97, 88), (99, 102, 101, 96), (103, 110, 109, 100), (111, 114, 113, 108), (115, 123, 122, 112), (27, 215, 214, 24), (23, 216, 219, 20), (19, 220, 223, 16), (15, 224, 227, 12), (11, 228, 231, 8), (7, 232, 235, 4), (3, 236, 239, 0), (391, 239, 238, 389), (236, 235, 234, 237), (232, 231, 230, 233), (228, 227, 226, 229), (224, 223, 222, 225), (220, 219, 218, 221), (384, 214, 213, 380), (26, 240, 243, 27), (29, 245, 244, 30), (33, 249, 248, 34), (37, 253, 252, 38), (41, 257, 256, 42), (45, 261, 260, 46), (49, 265, 264, 50), (54, 271, 270, 55), (81, 273, 272, 82), (93, 277, 276, 94), (105, 281, 280, 106), (117, 285, 284, 118), (125, 289, 288, 126), (129, 293, 292, 130), (142, 297, 296, 143), (211, 302, 301, 208), (84, 307, 306, 85), (215, 310, 309, 212), (242, 311, 310, 243), (269, 303, 302, 270), (140, 241, 240, 141), (312, 246, 245, 309), (247, 250, 249, 244), (251, 254, 253, 248), (255, 258, 257, 252), (259, 262, 261, 256), (263, 266, 265, 260), (305, 268, 271, 306), (300, 274, 273, 301), (267, 308, 307, 264), (275, 278, 277, 272), (279, 282, 281, 276), (283, 286, 285, 280), (287, 290, 289, 284), (291, 294, 293, 288), (295, 298, 297, 292), (22, 316, 315, 23), (216, 383, 382, 217), (314, 384, 383, 315), (342, 375, 374, 343), (137, 313, 316, 138), (380, 320, 319, 381), (317, 324, 323, 318), (321, 328, 327, 322), (325, 332, 331, 326), (329, 336, 335, 330), (333, 340, 339, 334), (377, 341, 344, 378), (372, 348, 347, 373), (337, 376, 379, 338), (345, 352, 351, 346), (349, 356, 355, 350), (353, 360, 359, 354), (357, 364, 363, 358), (361, 368, 367, 362), (365, 371, 370, 366), (386, 391, 390, 387), (133, 385, 388, 134), (395, 396, 399, 392), (397, 400, 403, 398), (401, 404, 407, 402), (405, 408, 411, 406), (409, 412, 415, 410), (413, 416, 419, 414), (423, 424, 427, 420), (428, 433, 432, 429), (436, 441, 440, 437), (444, 449, 448, 445), (452, 457, 456, 453), (460, 465, 464, 461), (468, 473, 472, 469), (479, 480, 483, 476), (487, 488, 491, 484), (489, 492, 495, 490), (493, 496, 499, 494), (497, 500, 503, 498), (501, 504, 507, 502), (505, 508, 511, 506), (512, 517, 516, 513), (520, 525, 524, 521), (528, 533, 532, 529), (536, 541, 540, 537), (544, 549, 548, 545), (552, 557, 556, 553), (563, 565, 564, 560), (570, 572, 571, 567), (578, 569, 568, 575), (582, 577, 576, 579), (586, 581, 580, 583), (590, 585, 584, 587), (594, 589, 588, 591), (598, 600, 599, 595), (602, 606, 608, 603), (600, 610, 609, 601), (509, 611, 610, 510), (611, 608, 607, 612), (573, 562, 561, 574), (615, 593, 592, 613), (557, 617, 616, 558), (549, 556, 559, 550), (541, 548, 551, 542), (533, 540, 543, 534), (525, 532, 535, 526), (517, 524, 527, 518), (473, 621, 620, 474), (627, 516, 519, 624), (597, 511, 510, 598), (631, 507, 506, 628), (635, 503, 502, 632), (639, 499, 498, 636), (643, 495, 494, 640), (647, 491, 490, 644), (622, 483, 482, 623), (465, 472, 475, 466), (457, 464, 467, 458), (449, 456, 459, 450), (441, 448, 451, 442), (433, 440, 443, 434), (651, 432, 435, 648), (562, 427, 426, 563), (569, 419, 418, 570), (577, 415, 414, 578), (581, 411, 410, 582), (585, 407, 406, 586), (589, 403, 402, 590), (593, 399, 398, 594), (652, 618, 617, 653), (508, 604, 603, 509), (504, 656, 655, 505), (500, 660, 659, 501), (496, 664, 663, 497), (492, 668, 667, 493), (488, 672, 671, 489), (480, 626, 625, 481), (675, 627, 626, 676), (679, 673, 672, 680), (674, 669, 668, 671), (670, 665, 664, 667), (666, 661, 660, 663), (662, 657, 656, 659), (658, 605, 604, 655), (687, 622, 621, 684), (692, 647, 646, 688), (644, 643, 642, 645), (640, 639, 638, 641), (636, 635, 634, 637), (632, 631, 630, 633), (628, 597, 596, 629), (424, 650, 649, 425), (416, 694, 693, 417), (412, 698, 697, 413), (408, 702, 701, 409), (404, 706, 705, 405), (400, 710, 709, 401), (396, 714, 713, 397), (717, 715, 714, 718), (716, 711, 710, 713), (712, 707, 706, 709), (708, 703, 702, 705), (704, 699, 698, 701), (700, 695, 694, 697), (720, 651, 650, 721), (425, 726, 725, 426), (434, 729, 732, 435), (442, 733, 736, 443), (450, 737, 740, 451), (458, 741, 744, 459), (466, 745, 748, 467), (474, 749, 752, 475), (481, 486, 485, 482), (518, 753, 756, 519), (526, 757, 760, 527), (534, 761, 764, 535), (542, 765, 768, 543), (550, 769, 772, 551), (558, 773, 776, 559), (619, 777, 779, 616), (624, 682, 681, 625), (623, 691, 690, 620), (648, 780, 783, 649), (726, 783, 782, 727), (486, 681, 680, 487), (565, 725, 728, 566), (780, 732, 731, 781), (729, 736, 735, 730), (733, 740, 739, 734), (737, 744, 743, 738), (741, 748, 747, 742), (745, 752, 751, 746), (691, 485, 484, 692), (682, 756, 755, 683), (749, 690, 689, 750), (753, 760, 759, 754), (757, 764, 763, 758), (761, 768, 767, 762), (765, 772, 771, 766), (769, 776, 775, 770), (773, 779, 778, 774), (417, 422, 421, 418), (696, 723, 722, 693), (422, 722, 721, 423), (478, 677, 676, 479), (572, 421, 420, 573), (724, 430, 429, 720), (431, 438, 437, 428), (439, 446, 445, 436), (447, 454, 453, 444), (455, 462, 461, 452), (463, 470, 469, 460), (686, 477, 476, 687), (678, 514, 513, 675), (471, 685, 684, 468), (515, 522, 521, 512), (523, 530, 529, 520), (531, 538, 537, 528), (539, 546, 545, 536), (547, 554, 553, 544), (555, 654, 653, 552), (394, 719, 718, 395), (614, 393, 392, 615), (98, 642, 641, 99), (637, 103, 102, 638), (183, 607, 606, 181), (605, 185, 184, 602), (294, 775, 774, 295), (777, 296, 298, 778), (633, 111, 110, 634), (178, 599, 601, 179), (612, 175, 174, 609), (629, 115, 114, 630), (381, 724, 723, 382), (695, 218, 217, 696), (595, 120, 123, 596), (135, 571, 574, 136), (560, 170, 173, 561), (373, 678, 677, 374), (477, 344, 343, 478), (134, 614, 613, 132), (591, 146, 149, 592), (618, 144, 143, 619), (318, 431, 430, 319), (322, 439, 438, 323), (654, 370, 369, 652), (326, 447, 446, 327), (330, 455, 454, 331), (241, 728, 727, 242), (781, 312, 311, 782), (334, 463, 462, 335), (237, 716, 715, 238), (719, 390, 389, 717), (338, 471, 470, 339), (139, 564, 566, 140), (233, 712, 711, 234), (685, 379, 378, 686), (730, 247, 246, 731), (229, 708, 707, 230), (346, 515, 514, 347), (734, 251, 250, 735), (225, 704, 703, 226), (738, 255, 254, 739), (221, 700, 699, 222), (350, 523, 522, 351), (742, 259, 258, 743), (354, 531, 530, 355), (746, 263, 262, 747), (205, 674, 673, 206), (683, 300, 299, 679), (358, 539, 538, 359), (750, 267, 266, 751), (201, 670, 669, 202), (362, 547, 546, 363), (197, 666, 665, 198), (366, 555, 554, 367), (169, 568, 567, 166), (754, 275, 274, 755), (193, 662, 661, 194), (165, 576, 575, 162), (688, 304, 308, 689), (189, 658, 657, 190), (393, 388, 387, 394), (161, 580, 579, 158), (758, 279, 278, 759), (157, 584, 583, 154), (762, 283, 282, 763), (153, 588, 587, 150), (766, 287, 286, 767), (645, 91, 90, 646), (770, 291, 290, 771), (148, 1, 385, 133)])
me_plane_000.polygons.foreach_set('use_smooth', [True] * 786)
me_plane_000.materials.append(mat_material_004)
me_plane_000.use_remesh_preserve_volume = False
me_plane_000.use_remesh_preserve_attributes = False
me_plane_000.use_mirror_vertex_groups = False
me_plane_000.update()

# ---- objects
ob_plane_000 = bpy.data.objects.new('Plane.000', me_plane_000)

# ---- transforms, parenting, visibility, modifiers, constraints
ob_plane_000.location = (-1.486, 0.0, 0.0)
ob_plane_000.rotation_euler = (-1.571, 1.571, 0.0)
ob_plane_000.scale = (3.0, 3.0, 1.0)
ob_plane_000.lineart.crease_threshold = 0.0

# ---- collection membership
col_collection_1.objects.link(ob_plane_000)

# ---- scene / render settings (as saved in the file)
scene.frame_start = 1; scene.frame_end = 250; scene.frame_set(1)
scene.render.engine = 'CYCLES'
scene.render.resolution_percentage = 50
scene.render.dither_intensity = 0.0
scene.cycles.use_denoising = False
scene.cycles.samples = 128
scene.cycles.sampling_pattern = 'TABULATED_SOBOL'
scene.cycles.use_adaptive_sampling = False
scene.cycles.use_light_tree = False
scene.cycles.blur_glossy = 0.0
scene.cycles.sample_clamp_indirect = 0.0
scene.view_settings.view_transform = 'Standard'
bpy.context.view_layer.update()

# ---- added for rendering (the .blend has no active camera and no usable light): camera, sun
cam_auto = bpy.data.cameras.new('AutoCamera')
cam_auto.lens = 50.0
cam_auto.sensor_width = 36.0
cam_auto.clip_end = 1000.0
ob_auto_camera = bpy.data.objects.new('AutoCamera', cam_auto)
scene.collection.objects.link(ob_auto_camera)
ob_auto_camera.location = (3.24013, -3.88338, 2.65559)
ob_auto_camera.rotation_euler = (1.09748, -7.21219e-08, 0.694738)
scene.camera = ob_auto_camera
light_auto_sun = bpy.data.lights.new('AutoSun', 'SUN')
light_auto_sun.energy = 3.0
light_auto_sun.angle = 0.0523599
ob_auto_sun = bpy.data.objects.new('AutoSun', light_auto_sun)
scene.collection.objects.link(ob_auto_sun)
ob_auto_sun.rotation_euler = (0.872665, 0.174533, 0.523599)
bpy.context.view_layer.update()
